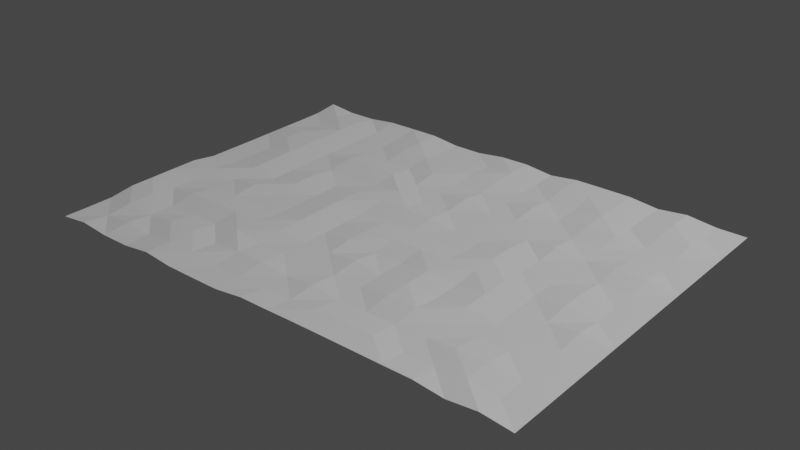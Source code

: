 # Source: SeaTris.blend  (saved by Blender 2.80.75; exported with 4.5.12 LTS)
import bpy
from mathutils import Matrix  # noqa: F401  (used for matrix-valued properties, if any)

bpy.ops.wm.read_factory_settings(use_empty=True)
scene = bpy.context.scene
scene.name = 'Scene'

# ---- collections
col_collection = bpy.data.collections.new('Collection'); scene.collection.children.link(col_collection)

# ---- world
world_world = bpy.data.worlds.new('World'); scene.world = world_world
world_world.use_nodes = True; world_world.node_tree.nodes.clear()
_N = world_world.node_tree.nodes; _L = world_world.node_tree.links
n0 = _N.new('ShaderNodeOutputWorld'); n0.name = 'World Output'; n0.location = (300, 300)
n1 = _N.new('ShaderNodeBackground'); n1.name = 'Background'; n1.location = (10, 300)
n1.inputs[0].default_value = (0.05088, 0.05088, 0.05088, 1.0)
_L.new(n1.outputs[0], n0.inputs[0])
n0.is_active_output = True
world_world.color = (0.05088, 0.05088, 0.05088)
world_world.use_sun_shadow = False
world_world.sun_shadow_jitter_overblur = 0.0

# ---- lights
light_light = bpy.data.lights.new('Light', 'POINT')
light_light.transmission_factor = 0.0
light_light.energy = 1000.0
light_light.shadow_soft_size = 0.1
light_light.shadow_maximum_resolution = 0.006
light_light.use_absolute_resolution = True

# ---- meshes
me_plane = bpy.data.meshes.new('Plane')
me_plane.from_pydata([(0.9239, 2.917e-08, 0.6673), (0.9239, 2.5e-08, 0.572), (0.9239, 2.084e-08, 0.4768), (0.9239, 1.668e-08, 0.3816), (0.9239, 1.252e-08, 0.2863), (0.9239, 8.352e-09, 0.1911), (0.9239, 4.189e-09, 0.09584), (0.9239, 2.645e-11, 0.0006051), (0.9239, -4.137e-09, -0.09463), (0.9239, -8.3e-09, -0.1899), (0.9239, -1.246e-08, -0.2851), (0.9239, -1.663e-08, -0.3803), (0.9239, -2.079e-08, -0.4756), (0.9239, -2.495e-08, -0.5708), (0.9239, -2.911e-08, -0.6661), (-0.9178, 0.001154, 0.6673), (-0.9178, 0.0005769, 0.572), (-0.9178, 0.001154, 0.4768), (-0.9178, 0.01385, 0.3816), (-0.9178, 0.01385, 0.2863), (-0.9178, 0.01442, 0.1911), (-0.9178, 0.01442, 0.09584), (-0.9178, 0.0005769, 0.0006051), (-0.9178, 0.0005769, -0.09463), (-0.9178, -8.3e-09, -0.1899), (-0.9178, 0.0005769, -0.2851), (-0.9178, 0.0005769, -0.3803), (-0.9178, 0.0005769, -0.4756), (-0.9178, 0.001731, -0.5708), (-0.9178, 0.01327, -0.6661), (-0.8094, 0.01327, 0.6673), (-0.8094, 0.001731, 0.572), (-0.8094, 0.01327, 0.4768), (-0.8094, 0.01385, 0.3816), (-0.8094, 0.001731, 0.2863), (-0.8094, 0.001154, 0.1911), (-0.8094, 0.01327, 0.09584), (-0.8094, 0.001154, 0.0006051), (-0.8094, 0.0005769, -0.09463), (-0.8094, 0.001154, -0.1899), (-0.8094, 0.01385, -0.2851), (-0.8094, 0.01385, -0.3803), (-0.8094, 0.001731, -0.4756), (-0.8094, 0.01327, -0.5708), (-0.8094, 0.001154, -0.6661), (-0.7011, 0.001731, 0.6673), (-0.7011, 0.01269, 0.572), (-0.7011, 0.001731, 0.4768), (-0.7011, 0.001154, 0.3816), (-0.7011, 0.01327, 0.2863), (-0.7011, 0.0005769, 0.1911), (-0.7011, 0.001731, 0.09584), (-0.7011, 0.01327, 0.0006051), (-0.7011, 0.01385, -0.09463), (-0.7011, 0.01385, -0.1899), (-0.7011, 0.01442, -0.2851), (-0.7011, 0.01442, -0.3803), (-0.7011, 0.01385, -0.4756), (-0.7011, 0.01385, -0.5708), (-0.7011, 0.001731, -0.6661), (-0.5928, 0.001154, 0.6673), (-0.5928, 0.001731, 0.572), (-0.5928, 0.01327, 0.4768), (-0.5928, 0.001154, 0.3816), (-0.5928, 0.01385, 0.2863), (-0.5928, 0.001154, 0.1911), (-0.5928, 0.01269, 0.09584), (-0.5928, 0.001731, 0.0006051), (-0.5928, 0.001154, -0.09463), (-0.5928, 0.0005769, -0.1899), (-0.5928, 0.001154, -0.2851), (-0.5928, 0.0005769, -0.3803), (-0.5928, 0.0005769, -0.4756), (-0.5928, 0.001154, -0.5708), (-0.5928, 0.01327, -0.6661), (-0.4844, 0.01385, 0.6673), (-0.4844, 0.01442, 0.572), (-0.4844, 0.01385, 0.4768), (-0.4844, 0.001731, 0.3816), (-0.4844, 0.01385, 0.2863), (-0.4844, 0.0005769, 0.1911), (-0.4844, 0.001154, 0.09584), (-0.4844, 0.01327, 0.0006051), (-0.4844, 0.01327, -0.09463), (-0.4844, 0.001154, -0.1899), (-0.4844, 0.01327, -0.2851), (-0.4844, 0.0005769, -0.3803), (-0.4844, 0.0005769, -0.4756), (-0.4844, 0.001154, -0.5708), (-0.4844, 0.01385, -0.6661), (-0.3761, 0.001731, 0.6673), (-0.3761, 0.01327, 0.572), (-0.3761, 0.002308, 0.4768), (-0.3761, 0.01327, 0.3816), (-0.3761, 0.01442, 0.2863), (-0.3761, 0.001154, 0.1911), (-0.3761, 0.0005769, 0.09584), (-0.3761, 0.001154, 0.0006051), (-0.3761, 0.001154, -0.09463), (-0.3761, 0.0005769, -0.1899), (-0.3761, 0.01385, -0.2851), (-0.3761, 0.001154, -0.3803), (-0.3761, 0.01385, -0.4756), (-0.3761, 0.01385, -0.5708), (-0.3761, 0.01385, -0.6661), (-0.2678, 0.000577, 0.6673), (-0.2678, 0.001154, 0.572), (-0.2678, 0.01327, 0.4768), (-0.2678, 0.001731, 0.3816), (-0.2678, 0.01385, 0.2863), (-0.2678, 0.01385, 0.1911), (-0.2678, 0.01385, 0.09584), (-0.2678, 0.01385, 0.0006051), (-0.2678, 0.01385, -0.09463), (-0.2678, 0.001731, -0.1899), (-0.2678, 0.01327, -0.2851), (-0.2678, 0.001731, -0.3803), (-0.2678, 0.01385, -0.4756), (-0.2678, 0.001154, -0.5708), (-0.2678, 0.0005769, -0.6661), (-0.1594, 0.000577, 0.6673), (-0.1594, 0.0005769, 0.572), (-0.1594, 0.01327, 0.4768), (-0.1594, 0.0005769, 0.3816), (-0.1594, 0.0005769, 0.2863), (-0.1594, 0.001154, 0.1911), (-0.1594, 0.001154, 0.09584), (-0.1594, 0.001154, 0.0006051), (-0.1594, 0.01442, -0.09463), (-0.1594, 0.01327, -0.1899), (-0.1594, 0.001731, -0.2851), (-0.1594, 0.01327, -0.3803), (-0.1594, 0.01442, -0.4756), (-0.1594, 0.0005769, -0.5708), (-0.1594, 0.0005769, -0.6661), (-0.05111, 0.01385, 0.6673), (-0.05111, 0.0005769, 0.572), (-0.05111, 0.001154, 0.4768), (-0.05111, 1.668e-08, 0.3816), (-0.05111, 0.001154, 0.2863), (-0.05111, 0.01327, 0.1911), (-0.05111, 0.01385, 0.09584), (-0.05111, 0.001154, 0.0006051), (-0.05111, 0.01385, -0.09463), (-0.05111, 0.001154, -0.1899), (-0.05111, 0.0005769, -0.2851), (-0.05111, 0.001154, -0.3803), (-0.05111, 0.01385, -0.4756), (-0.05111, 0.001731, -0.5708), (-0.05111, 0.01327, -0.6661), (0.05722, 0.01385, 0.6673), (0.05722, 0.001731, 0.572), (0.05722, 0.01269, 0.4768), (0.05722, 0.001154, 0.3816), (0.05722, 0.01269, 0.2863), (0.05722, 0.001731, 0.1911), (0.05722, 0.01385, 0.09584), (0.05722, 0.001154, 0.0006051), (0.05722, 0.01327, -0.09463), (0.05722, 0.001154, -0.1899), (0.05722, 0.01269, -0.2851), (0.05722, 0.001154, -0.3803), (0.05722, 0.01385, -0.4756), (0.05722, 0.01385, -0.5708), (0.05722, 0.01442, -0.6661), (0.1656, 0.015, 0.6673), (0.1656, 0.01385, 0.572), (0.1656, 0.001154, 0.4768), (0.1656, 0.0005769, 0.3816), (0.1656, 0.001154, 0.2863), (0.1656, 0.001154, 0.1911), (0.1656, 0.01385, 0.09584), (0.1656, 0.0005769, 0.0006051), (0.1656, 0.0005769, -0.09463), (0.1656, -8.3e-09, -0.1899), (0.1656, 0.0005769, -0.2851), (0.1656, 0.0005769, -0.3803), (0.1656, 0.0005769, -0.4756), (0.1656, 0.001154, -0.5708), (0.1656, 0.001731, -0.6661), (0.2739, 0.015, 0.6673), (0.2739, 0.01442, 0.572), (0.2739, 0.001154, 0.4768), (0.2739, 0.01385, 0.3816), (0.2739, 0.01385, 0.2863), (0.2739, 0.01385, 0.1911), (0.2739, 0.01442, 0.09584), (0.2739, 0.001154, 0.0006051), (0.2739, 0.0005769, -0.09463), (0.2739, -8.3e-09, -0.1899), (0.2739, 0.0005769, -0.2851), (0.2739, 0.01269, -0.3803), (0.2739, 0.001154, -0.4756), (0.2739, 0.01385, -0.5708), (0.2739, 0.01442, -0.6661), (0.3822, 0.01442, 0.6673), (0.3822, 0.01385, 0.572), (0.3822, 0.001154, 0.4768), (0.3822, 0.01327, 0.3816), (0.3822, 0.001731, 0.2863), (0.3822, 0.001731, 0.1911), (0.3822, 0.01442, 0.09584), (0.3822, 0.01385, 0.0006051), (0.3822, 0.01327, -0.09463), (0.3822, 0.001154, -0.1899), (0.3822, -1.246e-08, -0.2851), (0.3822, 0.001154, -0.3803), (0.3822, 0.001154, -0.4756), (0.3822, 0.01442, -0.5708), (0.3822, 0.01442, -0.6661), (0.4906, 0.01385, 0.6673), (0.4906, 0.001154, 0.572), (0.4906, 0.0005769, 0.4768), (0.4906, 0.001154, 0.3816), (0.4906, 0.01327, 0.2863), (0.4906, 0.01385, 0.1911), (0.4906, 0.01385, 0.09584), (0.4906, 0.001154, 0.0006051), (0.4906, 0.001154, -0.09463), (0.4906, 0.01269, -0.1899), (0.4906, 0.001154, -0.2851), (0.4906, 0.01385, -0.3803), (0.4906, 0.01385, -0.4756), (0.4906, 0.01442, -0.5708), (0.4906, 0.01385, -0.6661), (0.5989, 0.01385, 0.6673), (0.5989, 0.001731, 0.572), (0.5989, 0.01327, 0.4768), (0.5989, 0.0005769, 0.3816), (0.5989, 0.0005769, 0.2863), (0.5989, 0.0005769, 0.1911), (0.5989, 0.001154, 0.09584), (0.5989, 0.0005769, 0.0006051), (0.5989, -4.137e-09, -0.09463), (0.5989, 0.001154, -0.1899), (0.5989, 0.0005769, -0.2851), (0.5989, 0.01327, -0.3803), (0.5989, 0.001731, -0.4756), (0.5989, 0.001154, -0.5708), (0.5989, 0.001731, -0.6661), (0.7072, 0.001731, 0.6673), (0.7072, 0.01327, 0.572), (0.7072, 0.01385, 0.4768), (0.7072, 0.0005769, 0.3816), (0.7072, 1.252e-08, 0.2863), (0.7072, 0.001154, 0.1911), (0.7072, 0.01327, 0.09584), (0.7072, 0.01327, 0.0006051), (0.7072, 0.001154, -0.09463), (0.7072, 0.01327, -0.1899), (0.7072, 0.0005769, -0.2851), (0.7072, 0.001154, -0.3803), (0.7072, 0.01385, -0.4756), (0.7072, 0.01385, -0.5708), (0.7072, 0.01327, -0.6661), (0.8156, 0.01269, 0.6673), (0.8156, 0.001154, 0.572), (0.8156, 0.0005769, 0.4768), (0.8156, 1.668e-08, 0.3816), (0.8156, 0.0005769, 0.2863), (0.8156, 0.01269, 0.1911), (0.8156, 0.001154, 0.09584), (0.8156, 0.0005769, 0.0006051), (0.8156, 0.0005769, -0.09463), (0.8156, 0.01327, -0.1899), (0.8156, 0.0005769, -0.2851), (0.8156, 0.0005769, -0.3803), (0.8156, 0.01327, -0.4756), (0.8156, 0.001154, -0.5708), (0.8156, 0.0005769, -0.6661)], [], [(255, 241, 240), (256, 242, 241), (257, 243, 242), (258, 244, 243), (259, 245, 244), (245, 261, 246), (261, 247, 246), (262, 248, 247), (248, 264, 249), (264, 250, 249), (250, 266, 251), (251, 267, 252), (267, 253, 252), (268, 254, 253), (240, 226, 225), (241, 227, 226), (227, 243, 228), (243, 229, 228), (244, 230, 229), (245, 231, 230), (231, 247, 232), (232, 248, 233), (248, 234, 233), (234, 250, 235), (235, 251, 236), (251, 237, 236), (237, 253, 238), (238, 254, 239), (210, 226, 211), (226, 212, 211), (212, 228, 213), (213, 229, 214), (214, 230, 215), (215, 231, 216), (231, 217, 216), (232, 218, 217), (218, 234, 219), (234, 220, 219), (220, 236, 221), (236, 222, 221), (237, 223, 222), (238, 224, 223), (210, 196, 195), (211, 197, 196), (197, 213, 198), (198, 214, 199), (214, 200, 199), (215, 201, 200), (216, 202, 201), (217, 203, 202), (218, 204, 203), (204, 220, 205), (220, 206, 205), (221, 207, 206), (222, 208, 207), (223, 209, 208), (195, 181, 180), (196, 182, 181), (182, 198, 183), (198, 184, 183), (199, 185, 184), (185, 201, 186), (186, 202, 187), (187, 203, 188), (188, 204, 189), (189, 205, 190), (190, 206, 191), (206, 192, 191), (207, 193, 192), (208, 194, 193), (165, 181, 166), (166, 182, 167), (182, 168, 167), (183, 169, 168), (184, 170, 169), (185, 171, 170), (171, 187, 172), (172, 188, 173), (188, 174, 173), (189, 175, 174), (190, 176, 175), (176, 192, 177), (192, 178, 177), (193, 179, 178), (150, 166, 151), (151, 167, 152), (167, 153, 152), (153, 169, 154), (169, 155, 154), (155, 171, 156), (171, 157, 156), (157, 173, 158), (173, 159, 158), (159, 175, 160), (175, 161, 160), (161, 177, 162), (162, 178, 163), (163, 179, 164), (135, 151, 136), (151, 137, 136), (137, 153, 138), (153, 139, 138), (139, 155, 140), (140, 156, 141), (141, 157, 142), (142, 158, 143), (158, 144, 143), (159, 145, 144), (145, 161, 146), (161, 147, 146), (147, 163, 148), (163, 149, 148), (120, 136, 121), (121, 137, 122), (137, 123, 122), (138, 124, 123), (139, 125, 124), (140, 126, 125), (126, 142, 127), (127, 143, 128), (143, 129, 128), (144, 130, 129), (130, 146, 131), (131, 147, 132), (132, 148, 133), (148, 134, 133), (105, 121, 106), (106, 122, 107), (122, 108, 107), (108, 124, 109), (109, 125, 110), (125, 111, 110), (111, 127, 112), (112, 128, 113), (113, 129, 114), (129, 115, 114), (130, 116, 115), (131, 117, 116), (117, 133, 118), (133, 119, 118), (90, 106, 91), (91, 107, 92), (107, 93, 92), (93, 109, 94), (94, 110, 95), (95, 111, 96), (111, 97, 96), (97, 113, 98), (98, 114, 99), (114, 100, 99), (115, 101, 100), (116, 102, 101), (117, 103, 102), (118, 104, 103), (75, 91, 76), (91, 77, 76), (92, 78, 77), (93, 79, 78), (79, 95, 80), (95, 81, 80), (81, 97, 82), (97, 83, 82), (98, 84, 83), (84, 100, 85), (85, 101, 86), (101, 87, 86), (102, 88, 87), (103, 89, 88), (75, 61, 60), (76, 62, 61), (62, 78, 63), (78, 64, 63), (79, 65, 64), (65, 81, 66), (66, 82, 67), (67, 83, 68), (68, 84, 69), (84, 70, 69), (70, 86, 71), (71, 87, 72), (87, 73, 72), (88, 74, 73), (45, 61, 46), (61, 47, 46), (47, 63, 48), (63, 49, 48), (49, 65, 50), (65, 51, 50), (51, 67, 52), (67, 53, 52), (68, 54, 53), (54, 70, 55), (70, 56, 55), (71, 57, 56), (57, 73, 58), (73, 59, 58), (45, 31, 30), (31, 47, 32), (47, 33, 32), (48, 34, 33), (34, 50, 35), (35, 51, 36), (36, 52, 37), (52, 38, 37), (53, 39, 38), (54, 40, 39), (40, 56, 41), (41, 57, 42), (57, 43, 42), (43, 59, 44), (15, 31, 16), (31, 17, 16), (32, 18, 17), (33, 19, 18), (34, 20, 19), (20, 36, 21), (36, 22, 21), (22, 38, 23), (23, 39, 24), (39, 25, 24), (40, 26, 25), (26, 42, 27), (42, 28, 27), (43, 29, 28), (0, 256, 255), (1, 257, 256), (2, 258, 257), (258, 4, 259), (259, 5, 260), (5, 261, 260), (6, 262, 261), (7, 263, 262), (263, 9, 264), (9, 265, 264), (10, 266, 265), (266, 12, 267), (12, 268, 267), (13, 269, 268), (255, 256, 241), (256, 257, 242), (257, 258, 243), (258, 259, 244), (259, 260, 245), (245, 260, 261), (261, 262, 247), (262, 263, 248), (248, 263, 264), (264, 265, 250), (250, 265, 266), (251, 266, 267), (267, 268, 253), (268, 269, 254), (240, 241, 226), (241, 242, 227), (227, 242, 243), (243, 244, 229), (244, 245, 230), (245, 246, 231), (231, 246, 247), (232, 247, 248), (248, 249, 234), (234, 249, 250), (235, 250, 251), (251, 252, 237), (237, 252, 253), (238, 253, 254), (210, 225, 226), (226, 227, 212), (212, 227, 228), (213, 228, 229), (214, 229, 230), (215, 230, 231), (231, 232, 217), (232, 233, 218), (218, 233, 234), (234, 235, 220), (220, 235, 236), (236, 237, 222), (237, 238, 223), (238, 239, 224), (210, 211, 196), (211, 212, 197), (197, 212, 213), (198, 213, 214), (214, 215, 200), (215, 216, 201), (216, 217, 202), (217, 218, 203), (218, 219, 204), (204, 219, 220), (220, 221, 206), (221, 222, 207), (222, 223, 208), (223, 224, 209), (195, 196, 181), (196, 197, 182), (182, 197, 198), (198, 199, 184), (199, 200, 185), (185, 200, 201), (186, 201, 202), (187, 202, 203), (188, 203, 204), (189, 204, 205), (190, 205, 206), (206, 207, 192), (207, 208, 193), (208, 209, 194), (165, 180, 181), (166, 181, 182), (182, 183, 168), (183, 184, 169), (184, 185, 170), (185, 186, 171), (171, 186, 187), (172, 187, 188), (188, 189, 174), (189, 190, 175), (190, 191, 176), (176, 191, 192), (192, 193, 178), (193, 194, 179), (150, 165, 166), (151, 166, 167), (167, 168, 153), (153, 168, 169), (169, 170, 155), (155, 170, 171), (171, 172, 157), (157, 172, 173), (173, 174, 159), (159, 174, 175), (175, 176, 161), (161, 176, 177), (162, 177, 178), (163, 178, 179), (135, 150, 151), (151, 152, 137), (137, 152, 153), (153, 154, 139), (139, 154, 155), (140, 155, 156), (141, 156, 157), (142, 157, 158), (158, 159, 144), (159, 160, 145), (145, 160, 161), (161, 162, 147), (147, 162, 163), (163, 164, 149), (120, 135, 136), (121, 136, 137), (137, 138, 123), (138, 139, 124), (139, 140, 125), (140, 141, 126), (126, 141, 142), (127, 142, 143), (143, 144, 129), (144, 145, 130), (130, 145, 146), (131, 146, 147), (132, 147, 148), (148, 149, 134), (105, 120, 121), (106, 121, 122), (122, 123, 108), (108, 123, 124), (109, 124, 125), (125, 126, 111), (111, 126, 127), (112, 127, 128), (113, 128, 129), (129, 130, 115), (130, 131, 116), (131, 132, 117), (117, 132, 133), (133, 134, 119), (90, 105, 106), (91, 106, 107), (107, 108, 93), (93, 108, 109), (94, 109, 110), (95, 110, 111), (111, 112, 97), (97, 112, 113), (98, 113, 114), (114, 115, 100), (115, 116, 101), (116, 117, 102), (117, 118, 103), (118, 119, 104), (75, 90, 91), (91, 92, 77), (92, 93, 78), (93, 94, 79), (79, 94, 95), (95, 96, 81), (81, 96, 97), (97, 98, 83), (98, 99, 84), (84, 99, 100), (85, 100, 101), (101, 102, 87), (102, 103, 88), (103, 104, 89), (75, 76, 61), (76, 77, 62), (62, 77, 78), (78, 79, 64), (79, 80, 65), (65, 80, 81), (66, 81, 82), (67, 82, 83), (68, 83, 84), (84, 85, 70), (70, 85, 86), (71, 86, 87), (87, 88, 73), (88, 89, 74), (45, 60, 61), (61, 62, 47), (47, 62, 63), (63, 64, 49), (49, 64, 65), (65, 66, 51), (51, 66, 67), (67, 68, 53), (68, 69, 54), (54, 69, 70), (70, 71, 56), (71, 72, 57), (57, 72, 73), (73, 74, 59), (45, 46, 31), (31, 46, 47), (47, 48, 33), (48, 49, 34), (34, 49, 50), (35, 50, 51), (36, 51, 52), (52, 53, 38), (53, 54, 39), (54, 55, 40), (40, 55, 56), (41, 56, 57), (57, 58, 43), (43, 58, 59), (15, 30, 31), (31, 32, 17), (32, 33, 18), (33, 34, 19), (34, 35, 20), (20, 35, 36), (36, 37, 22), (22, 37, 38), (23, 38, 39), (39, 40, 25), (40, 41, 26), (26, 41, 42), (42, 43, 28), (43, 44, 29), (0, 1, 256), (1, 2, 257), (2, 3, 258), (258, 3, 4), (259, 4, 5), (5, 6, 261), (6, 7, 262), (7, 8, 263), (263, 8, 9), (9, 10, 265), (10, 11, 266), (266, 11, 12), (12, 13, 268), (13, 14, 269)])
_uv = me_plane.uv_layers.new(name='UVMap')
_uv.uv.foreach_set('vector', [0.9583, 0.1429, 0.9167, 0.1905, 0.9167, 0.1429, 0.9583, 0.1905, 0.9167, 0.2381, 0.9167, 0.1905, 0.9583, 0.2381, 0.9167, 0.2857, 0.9167, 0.2381, 0.9583, 0.2857, 0.9167, 0.3333, 0.9167, 0.2857, 0.9583, 0.3333, 0.9167, 0.381, 0.9167, 0.3333, 0.9167, 0.381, 0.9583, 0.4286, 0.9167, 0.4286, 0.9583, 0.4286, 0.9167, 0.4762, 0.9167, 0.4286, 0.9583, 0.4762, 0.9167, 0.5238, 0.9167, 0.4762, 0.9167, 0.5238, 0.9583, 0.5714, 0.9167, 0.5714, 0.9583, 0.5714, 0.9167, 0.619, 0.9167, 0.5714, 0.9167, 0.619, 0.9583, 0.6667, 0.9167, 0.6667, 0.9167, 0.6667, 0.9583, 0.7143, 0.9167, 0.7143, 0.9583, 0.7143, 0.9167, 0.7619, 0.9167, 0.7143, 0.9583, 0.7619, 0.9167, 0.8095, 0.9167, 0.7619, 0.9167, 0.1429, 0.875, 0.1905, 0.875, 0.1429, 0.9167, 0.1905, 0.875, 0.2381, 0.875, 0.1905, 0.875, 0.2381, 0.9167, 0.2857, 0.875, 0.2857, 0.9167, 0.2857, 0.875, 0.3333, 0.875, 0.2857, 0.9167, 0.3333, 0.875, 0.381, 0.875, 0.3333, 0.9167, 0.381, 0.875, 0.4286, 0.875, 0.381, 0.875, 0.4286, 0.9167, 0.4762, 0.875, 0.4762, 0.875, 0.4762, 0.9167, 0.5238, 0.875, 0.5238, 0.9167, 0.5238, 0.875, 0.5714, 0.875, 0.5238, 0.875, 0.5714, 0.9167, 0.619, 0.875, 0.619, 0.875, 0.619, 0.9167, 0.6667, 0.875, 0.6667, 0.9167, 0.6667, 0.875, 0.7143, 0.875, 0.6667, 0.875, 0.7143, 0.9167, 0.7619, 0.875, 0.7619, 0.875, 0.7619, 0.9167, 0.8095, 0.875, 0.8095, 0.8333, 0.1429, 0.875, 0.1905, 0.8333, 0.1905, 0.875, 0.1905, 0.8333, 0.2381, 0.8333, 0.1905, 0.8333, 0.2381, 0.875, 0.2857, 0.8333, 0.2857, 0.8333, 0.2857, 0.875, 0.3333, 0.8333, 0.3333, 0.8333, 0.3333, 0.875, 0.381, 0.8333, 0.381, 0.8333, 0.381, 0.875, 0.4286, 0.8333, 0.4286, 0.875, 0.4286, 0.8333, 0.4762, 0.8333, 0.4286, 0.875, 0.4762, 0.8333, 0.5238, 0.8333, 0.4762, 0.8333, 0.5238, 0.875, 0.5714, 0.8333, 0.5714, 0.875, 0.5714, 0.8333, 0.619, 0.8333, 0.5714, 0.8333, 0.619, 0.875, 0.6667, 0.8333, 0.6667, 0.875, 0.6667, 0.8333, 0.7143, 0.8333, 0.6667, 0.875, 0.7143, 0.8333, 0.7619, 0.8333, 0.7143, 0.875, 0.7619, 0.8333, 0.8095, 0.8333, 0.7619, 0.8333, 0.1429, 0.7917, 0.1905, 0.7917, 0.1429, 0.8333, 0.1905, 0.7917, 0.2381, 0.7917, 0.1905, 0.7917, 0.2381, 0.8333, 0.2857, 0.7917, 0.2857, 0.7917, 0.2857, 0.8333, 0.3333, 0.7917, 0.3333, 0.8333, 0.3333, 0.7917, 0.381, 0.7917, 0.3333, 0.8333, 0.381, 0.7917, 0.4286, 0.7917, 0.381, 0.8333, 0.4286, 0.7917, 0.4762, 0.7917, 0.4286, 0.8333, 0.4762, 0.7917, 0.5238, 0.7917, 0.4762, 0.8333, 0.5238, 0.7917, 0.5714, 0.7917, 0.5238, 0.7917, 0.5714, 0.8333, 0.619, 0.7917, 0.619, 0.8333, 0.619, 0.7917, 0.6667, 0.7917, 0.619, 0.8333, 0.6667, 0.7917, 0.7143, 0.7917, 0.6667, 0.8333, 0.7143, 0.7917, 0.7619, 0.7917, 0.7143, 0.8333, 0.7619, 0.7917, 0.8095, 0.7917, 0.7619, 0.7917, 0.1429, 0.75, 0.1905, 0.75, 0.1429, 0.7917, 0.1905, 0.75, 0.2381, 0.75, 0.1905, 0.75, 0.2381, 0.7917, 0.2857, 0.75, 0.2857, 0.7917, 0.2857, 0.75, 0.3333, 0.75, 0.2857, 0.7917, 0.3333, 0.75, 0.381, 0.75, 0.3333, 0.75, 0.381, 0.7917, 0.4286, 0.75, 0.4286, 0.75, 0.4286, 0.7917, 0.4762, 0.75, 0.4762, 0.75, 0.4762, 0.7917, 0.5238, 0.75, 0.5238, 0.75, 0.5238, 0.7917, 0.5714, 0.75, 0.5714, 0.75, 0.5714, 0.7917, 0.619, 0.75, 0.619, 0.75, 0.619, 0.7917, 0.6667, 0.75, 0.6667, 0.7917, 0.6667, 0.75, 0.7143, 0.75, 0.6667, 0.7917, 0.7143, 0.75, 0.7619, 0.75, 0.7143, 0.7917, 0.7619, 0.75, 0.8095, 0.75, 0.7619, 0.7083, 0.1429, 0.75, 0.1905, 0.7083, 0.1905, 0.7083, 0.1905, 0.75, 0.2381, 0.7083, 0.2381, 0.75, 0.2381, 0.7083, 0.2857, 0.7083, 0.2381, 0.75, 0.2857, 0.7083, 0.3333, 0.7083, 0.2857, 0.75, 0.3333, 0.7083, 0.381, 0.7083, 0.3333, 0.75, 0.381, 0.7083, 0.4286, 0.7083, 0.381, 0.7083, 0.4286, 0.75, 0.4762, 0.7083, 0.4762, 0.7083, 0.4762, 0.75, 0.5238, 0.7083, 0.5238, 0.75, 0.5238, 0.7083, 0.5714, 0.7083, 0.5238, 0.75, 0.5714, 0.7083, 0.619, 0.7083, 0.5714, 0.75, 0.619, 0.7083, 0.6667, 0.7083, 0.619, 0.7083, 0.6667, 0.75, 0.7143, 0.7083, 0.7143, 0.75, 0.7143, 0.7083, 0.7619, 0.7083, 0.7143, 0.75, 0.7619, 0.7083, 0.8095, 0.7083, 0.7619, 0.6667, 0.1429, 0.7083, 0.1905, 0.6667, 0.1905, 0.6667, 0.1905, 0.7083, 0.2381, 0.6667, 0.2381, 0.7083, 0.2381, 0.6667, 0.2857, 0.6667, 0.2381, 0.6667, 0.2857, 0.7083, 0.3333, 0.6667, 0.3333, 0.7083, 0.3333, 0.6667, 0.381, 0.6667, 0.3333, 0.6667, 0.381, 0.7083, 0.4286, 0.6667, 0.4286, 0.7083, 0.4286, 0.6667, 0.4762, 0.6667, 0.4286, 0.6667, 0.4762, 0.7083, 0.5238, 0.6667, 0.5238, 0.7083, 0.5238, 0.6667, 0.5714, 0.6667, 0.5238, 0.6667, 0.5714, 0.7083, 0.619, 0.6667, 0.619, 0.7083, 0.619, 0.6667, 0.6667, 0.6667, 0.619, 0.6667, 0.6667, 0.7083, 0.7143, 0.6667, 0.7143, 0.6667, 0.7143, 0.7083, 0.7619, 0.6667, 0.7619, 0.6667, 0.7619, 0.7083, 0.8095, 0.6667, 0.8095, 0.625, 0.1429, 0.6667, 0.1905, 0.625, 0.1905, 0.6667, 0.1905, 0.625, 0.2381, 0.625, 0.1905, 0.625, 0.2381, 0.6667, 0.2857, 0.625, 0.2857, 0.6667, 0.2857, 0.625, 0.3333, 0.625, 0.2857, 0.625, 0.3333, 0.6667, 0.381, 0.625, 0.381, 0.625, 0.381, 0.6667, 0.4286, 0.625, 0.4286, 0.625, 0.4286, 0.6667, 0.4762, 0.625, 0.4762, 0.625, 0.4762, 0.6667, 0.5238, 0.625, 0.5238, 0.6667, 0.5238, 0.625, 0.5714, 0.625, 0.5238, 0.6667, 0.5714, 0.625, 0.619, 0.625, 0.5714, 0.625, 0.619, 0.6667, 0.6667, 0.625, 0.6667, 0.6667, 0.6667, 0.625, 0.7143, 0.625, 0.6667, 0.625, 0.7143, 0.6667, 0.7619, 0.625, 0.7619, 0.6667, 0.7619, 0.625, 0.8095, 0.625, 0.7619, 0.5833, 0.1429, 0.625, 0.1905, 0.5833, 0.1905, 0.5833, 0.1905, 0.625, 0.2381, 0.5833, 0.2381, 0.625, 0.2381, 0.5833, 0.2857, 0.5833, 0.2381, 0.625, 0.2857, 0.5833, 0.3333, 0.5833, 0.2857, 0.625, 0.3333, 0.5833, 0.381, 0.5833, 0.3333, 0.625, 0.381, 0.5833, 0.4286, 0.5833, 0.381, 0.5833, 0.4286, 0.625, 0.4762, 0.5833, 0.4762, 0.5833, 0.4762, 0.625, 0.5238, 0.5833, 0.5238, 0.625, 0.5238, 0.5833, 0.5714, 0.5833, 0.5238, 0.625, 0.5714, 0.5833, 0.619, 0.5833, 0.5714, 0.5833, 0.619, 0.625, 0.6667, 0.5833, 0.6667, 0.5833, 0.6667, 0.625, 0.7143, 0.5833, 0.7143, 0.5833, 0.7143, 0.625, 0.7619, 0.5833, 0.7619, 0.625, 0.7619, 0.5833, 0.8095, 0.5833, 0.7619, 0.5417, 0.1429, 0.5833, 0.1905, 0.5417, 0.1905, 0.5417, 0.1905, 0.5833, 0.2381, 0.5417, 0.2381, 0.5833, 0.2381, 0.5417, 0.2857, 0.5417, 0.2381, 0.5417, 0.2857, 0.5833, 0.3333, 0.5417, 0.3333, 0.5417, 0.3333, 0.5833, 0.381, 0.5417, 0.381, 0.5833, 0.381, 0.5417, 0.4286, 0.5417, 0.381, 0.5417, 0.4286, 0.5833, 0.4762, 0.5417, 0.4762, 0.5417, 0.4762, 0.5833, 0.5238, 0.5417, 0.5238, 0.5417, 0.5238, 0.5833, 0.5714, 0.5417, 0.5714, 0.5833, 0.5714, 0.5417, 0.619, 0.5417, 0.5714, 0.5833, 0.619, 0.5417, 0.6667, 0.5417, 0.619, 0.5833, 0.6667, 0.5417, 0.7143, 0.5417, 0.6667, 0.5417, 0.7143, 0.5833, 0.7619, 0.5417, 0.7619, 0.5833, 0.7619, 0.5417, 0.8095, 0.5417, 0.7619, 0.5, 0.1429, 0.5417, 0.1905, 0.5, 0.1905, 0.5, 0.1905, 0.5417, 0.2381, 0.5, 0.2381, 0.5417, 0.2381, 0.5, 0.2857, 0.5, 0.2381, 0.5, 0.2857, 0.5417, 0.3333, 0.5, 0.3333, 0.5, 0.3333, 0.5417, 0.381, 0.5, 0.381, 0.5, 0.381, 0.5417, 0.4286, 0.5, 0.4286, 0.5417, 0.4286, 0.5, 0.4762, 0.5, 0.4286, 0.5, 0.4762, 0.5417, 0.5238, 0.5, 0.5238, 0.5, 0.5238, 0.5417, 0.5714, 0.5, 0.5714, 0.5417, 0.5714, 0.5, 0.619, 0.5, 0.5714, 0.5417, 0.619, 0.5, 0.6667, 0.5, 0.619, 0.5417, 0.6667, 0.5, 0.7143, 0.5, 0.6667, 0.5417, 0.7143, 0.5, 0.7619, 0.5, 0.7143, 0.5417, 0.7619, 0.5, 0.8095, 0.5, 0.7619, 0.4583, 0.1429, 0.5, 0.1905, 0.4583, 0.1905, 0.5, 0.1905, 0.4583, 0.2381, 0.4583, 0.1905, 0.5, 0.2381, 0.4583, 0.2857, 0.4583, 0.2381, 0.5, 0.2857, 0.4583, 0.3333, 0.4583, 0.2857, 0.4583, 0.3333, 0.5, 0.381, 0.4583, 0.381, 0.5, 0.381, 0.4583, 0.4286, 0.4583, 0.381, 0.4583, 0.4286, 0.5, 0.4762, 0.4583, 0.4762, 0.5, 0.4762, 0.4583, 0.5238, 0.4583, 0.4762, 0.5, 0.5238, 0.4583, 0.5714, 0.4583, 0.5238, 0.4583, 0.5714, 0.5, 0.619, 0.4583, 0.619, 0.4583, 0.619, 0.5, 0.6667, 0.4583, 0.6667, 0.5, 0.6667, 0.4583, 0.7143, 0.4583, 0.6667, 0.5, 0.7143, 0.4583, 0.7619, 0.4583, 0.7143, 0.5, 0.7619, 0.4583, 0.8095, 0.4583, 0.7619, 0.4583, 0.1429, 0.4167, 0.1905, 0.4167, 0.1429, 0.4583, 0.1905, 0.4167, 0.2381, 0.4167, 0.1905, 0.4167, 0.2381, 0.4583, 0.2857, 0.4167, 0.2857, 0.4583, 0.2857, 0.4167, 0.3333, 0.4167, 0.2857, 0.4583, 0.3333, 0.4167, 0.381, 0.4167, 0.3333, 0.4167, 0.381, 0.4583, 0.4286, 0.4167, 0.4286, 0.4167, 0.4286, 0.4583, 0.4762, 0.4167, 0.4762, 0.4167, 0.4762, 0.4583, 0.5238, 0.4167, 0.5238, 0.4167, 0.5238, 0.4583, 0.5714, 0.4167, 0.5714, 0.4583, 0.5714, 0.4167, 0.619, 0.4167, 0.5714, 0.4167, 0.619, 0.4583, 0.6667, 0.4167, 0.6667, 0.4167, 0.6667, 0.4583, 0.7143, 0.4167, 0.7143, 0.4583, 0.7143, 0.4167, 0.7619, 0.4167, 0.7143, 0.4583, 0.7619, 0.4167, 0.8095, 0.4167, 0.7619, 0.375, 0.1429, 0.4167, 0.1905, 0.375, 0.1905, 0.4167, 0.1905, 0.375, 0.2381, 0.375, 0.1905, 0.375, 0.2381, 0.4167, 0.2857, 0.375, 0.2857, 0.4167, 0.2857, 0.375, 0.3333, 0.375, 0.2857, 0.375, 0.3333, 0.4167, 0.381, 0.375, 0.381, 0.4167, 0.381, 0.375, 0.4286, 0.375, 0.381, 0.375, 0.4286, 0.4167, 0.4762, 0.375, 0.4762, 0.4167, 0.4762, 0.375, 0.5238, 0.375, 0.4762, 0.4167, 0.5238, 0.375, 0.5714, 0.375, 0.5238, 0.375, 0.5714, 0.4167, 0.619, 0.375, 0.619, 0.4167, 0.619, 0.375, 0.6667, 0.375, 0.619, 0.4167, 0.6667, 0.375, 0.7143, 0.375, 0.6667, 0.375, 0.7143, 0.4167, 0.7619, 0.375, 0.7619, 0.4167, 0.7619, 0.375, 0.8095, 0.375, 0.7619, 0.375, 0.1429, 0.3333, 0.1905, 0.3333, 0.1429, 0.3333, 0.1905, 0.375, 0.2381, 0.3333, 0.2381, 0.375, 0.2381, 0.3333, 0.2857, 0.3333, 0.2381, 0.375, 0.2857, 0.3333, 0.3333, 0.3333, 0.2857, 0.3333, 0.3333, 0.375, 0.381, 0.3333, 0.381, 0.3333, 0.381, 0.375, 0.4286, 0.3333, 0.4286, 0.3333, 0.4286, 0.375, 0.4762, 0.3333, 0.4762, 0.375, 0.4762, 0.3333, 0.5238, 0.3333, 0.4762, 0.375, 0.5238, 0.3333, 0.5714, 0.3333, 0.5238, 0.375, 0.5714, 0.3333, 0.619, 0.3333, 0.5714, 0.3333, 0.619, 0.375, 0.6667, 0.3333, 0.6667, 0.3333, 0.6667, 0.375, 0.7143, 0.3333, 0.7143, 0.375, 0.7143, 0.3333, 0.7619, 0.3333, 0.7143, 0.3333, 0.7619, 0.375, 0.8095, 0.3333, 0.8095, 0.2917, 0.1429, 0.3333, 0.1905, 0.2917, 0.1905, 0.3333, 0.1905, 0.2917, 0.2381, 0.2917, 0.1905, 0.3333, 0.2381, 0.2917, 0.2857, 0.2917, 0.2381, 0.3333, 0.2857, 0.2917, 0.3333, 0.2917, 0.2857, 0.3333, 0.3333, 0.2917, 0.381, 0.2917, 0.3333, 0.2917, 0.381, 0.3333, 0.4286, 0.2917, 0.4286, 0.3333, 0.4286, 0.2917, 0.4762, 0.2917, 0.4286, 0.2917, 0.4762, 0.3333, 0.5238, 0.2917, 0.5238, 0.2917, 0.5238, 0.3333, 0.5714, 0.2917, 0.5714, 0.3333, 0.5714, 0.2917, 0.619, 0.2917, 0.5714, 0.3333, 0.619, 0.2917, 0.6667, 0.2917, 0.619, 0.2917, 0.6667, 0.3333, 0.7143, 0.2917, 0.7143, 0.3333, 0.7143, 0.2917, 0.7619, 0.2917, 0.7143, 0.3333, 0.7619, 0.2917, 0.8095, 0.2917, 0.7619, 1.0, 0.1429, 0.9583, 0.1905, 0.9583, 0.1429, 1.0, 0.1905, 0.9583, 0.2381, 0.9583, 0.1905, 1.0, 0.2381, 0.9583, 0.2857, 0.9583, 0.2381, 0.9583, 0.2857, 1.0, 0.3333, 0.9583, 0.3333, 0.9583, 0.3333, 1.0, 0.381, 0.9583, 0.381, 1.0, 0.381, 0.9583, 0.4286, 0.9583, 0.381, 1.0, 0.4286, 0.9583, 0.4762, 0.9583, 0.4286, 1.0, 0.4762, 0.9583, 0.5238, 0.9583, 0.4762, 0.9583, 0.5238, 1.0, 0.5714, 0.9583, 0.5714, 1.0, 0.5714, 0.9583, 0.619, 0.9583, 0.5714, 1.0, 0.619, 0.9583, 0.6667, 0.9583, 0.619, 0.9583, 0.6667, 1.0, 0.7143, 0.9583, 0.7143, 1.0, 0.7143, 0.9583, 0.7619, 0.9583, 0.7143, 1.0, 0.7619, 0.9583, 0.8095, 0.9583, 0.7619, 0.9583, 0.1429, 0.9583, 0.1905, 0.9167, 0.1905, 0.9583, 0.1905, 0.9583, 0.2381, 0.9167, 0.2381, 0.9583, 0.2381, 0.9583, 0.2857, 0.9167, 0.2857, 0.9583, 0.2857, 0.9583, 0.3333, 0.9167, 0.3333, 0.9583, 0.3333, 0.9583, 0.381, 0.9167, 0.381, 0.9167, 0.381, 0.9583, 0.381, 0.9583, 0.4286, 0.9583, 0.4286, 0.9583, 0.4762, 0.9167, 0.4762, 0.9583, 0.4762, 0.9583, 0.5238, 0.9167, 0.5238, 0.9167, 0.5238, 0.9583, 0.5238, 0.9583, 0.5714, 0.9583, 0.5714, 0.9583, 0.619, 0.9167, 0.619, 0.9167, 0.619, 0.9583, 0.619, 0.9583, 0.6667, 0.9167, 0.6667, 0.9583, 0.6667, 0.9583, 0.7143, 0.9583, 0.7143, 0.9583, 0.7619, 0.9167, 0.7619, 0.9583, 0.7619, 0.9583, 0.8095, 0.9167, 0.8095, 0.9167, 0.1429, 0.9167, 0.1905, 0.875, 0.1905, 0.9167, 0.1905, 0.9167, 0.2381, 0.875, 0.2381, 0.875, 0.2381, 0.9167, 0.2381, 0.9167, 0.2857, 0.9167, 0.2857, 0.9167, 0.3333, 0.875, 0.3333, 0.9167, 0.3333, 0.9167, 0.381, 0.875, 0.381, 0.9167, 0.381, 0.9167, 0.4286, 0.875, 0.4286, 0.875, 0.4286, 0.9167, 0.4286, 0.9167, 0.4762, 0.875, 0.4762, 0.9167, 0.4762, 0.9167, 0.5238, 0.9167, 0.5238, 0.9167, 0.5714, 0.875, 0.5714, 0.875, 0.5714, 0.9167, 0.5714, 0.9167, 0.619, 0.875, 0.619, 0.9167, 0.619, 0.9167, 0.6667, 0.9167, 0.6667, 0.9167, 0.7143, 0.875, 0.7143, 0.875, 0.7143, 0.9167, 0.7143, 0.9167, 0.7619, 0.875, 0.7619, 0.9167, 0.7619, 0.9167, 0.8095, 0.8333, 0.1429, 0.875, 0.1429, 0.875, 0.1905, 0.875, 0.1905, 0.875, 0.2381, 0.8333, 0.2381, 0.8333, 0.2381, 0.875, 0.2381, 0.875, 0.2857, 0.8333, 0.2857, 0.875, 0.2857, 0.875, 0.3333, 0.8333, 0.3333, 0.875, 0.3333, 0.875, 0.381, 0.8333, 0.381, 0.875, 0.381, 0.875, 0.4286, 0.875, 0.4286, 0.875, 0.4762, 0.8333, 0.4762, 0.875, 0.4762, 0.875, 0.5238, 0.8333, 0.5238, 0.8333, 0.5238, 0.875, 0.5238, 0.875, 0.5714, 0.875, 0.5714, 0.875, 0.619, 0.8333, 0.619, 0.8333, 0.619, 0.875, 0.619, 0.875, 0.6667, 0.875, 0.6667, 0.875, 0.7143, 0.8333, 0.7143, 0.875, 0.7143, 0.875, 0.7619, 0.8333, 0.7619, 0.875, 0.7619, 0.875, 0.8095, 0.8333, 0.8095, 0.8333, 0.1429, 0.8333, 0.1905, 0.7917, 0.1905, 0.8333, 0.1905, 0.8333, 0.2381, 0.7917, 0.2381, 0.7917, 0.2381, 0.8333, 0.2381, 0.8333, 0.2857, 0.7917, 0.2857, 0.8333, 0.2857, 0.8333, 0.3333, 0.8333, 0.3333, 0.8333, 0.381, 0.7917, 0.381, 0.8333, 0.381, 0.8333, 0.4286, 0.7917, 0.4286, 0.8333, 0.4286, 0.8333, 0.4762, 0.7917, 0.4762, 0.8333, 0.4762, 0.8333, 0.5238, 0.7917, 0.5238, 0.8333, 0.5238, 0.8333, 0.5714, 0.7917, 0.5714, 0.7917, 0.5714, 0.8333, 0.5714, 0.8333, 0.619, 0.8333, 0.619, 0.8333, 0.6667, 0.7917, 0.6667, 0.8333, 0.6667, 0.8333, 0.7143, 0.7917, 0.7143, 0.8333, 0.7143, 0.8333, 0.7619, 0.7917, 0.7619, 0.8333, 0.7619, 0.8333, 0.8095, 0.7917, 0.8095, 0.7917, 0.1429, 0.7917, 0.1905, 0.75, 0.1905, 0.7917, 0.1905, 0.7917, 0.2381, 0.75, 0.2381, 0.75, 0.2381, 0.7917, 0.2381, 0.7917, 0.2857, 0.7917, 0.2857, 0.7917, 0.3333, 0.75, 0.3333, 0.7917, 0.3333, 0.7917, 0.381, 0.75, 0.381, 0.75, 0.381, 0.7917, 0.381, 0.7917, 0.4286, 0.75, 0.4286, 0.7917, 0.4286, 0.7917, 0.4762, 0.75, 0.4762, 0.7917, 0.4762, 0.7917, 0.5238, 0.75, 0.5238, 0.7917, 0.5238, 0.7917, 0.5714, 0.75, 0.5714, 0.7917, 0.5714, 0.7917, 0.619, 0.75, 0.619, 0.7917, 0.619, 0.7917, 0.6667, 0.7917, 0.6667, 0.7917, 0.7143, 0.75, 0.7143, 0.7917, 0.7143, 0.7917, 0.7619, 0.75, 0.7619, 0.7917, 0.7619, 0.7917, 0.8095, 0.75, 0.8095, 0.7083, 0.1429, 0.75, 0.1429, 0.75, 0.1905, 0.7083, 0.1905, 0.75, 0.1905, 0.75, 0.2381, 0.75, 0.2381, 0.75, 0.2857, 0.7083, 0.2857, 0.75, 0.2857, 0.75, 0.3333, 0.7083, 0.3333, 0.75, 0.3333, 0.75, 0.381, 0.7083, 0.381, 0.75, 0.381, 0.75, 0.4286, 0.7083, 0.4286, 0.7083, 0.4286, 0.75, 0.4286, 0.75, 0.4762, 0.7083, 0.4762, 0.75, 0.4762, 0.75, 0.5238, 0.75, 0.5238, 0.75, 0.5714, 0.7083, 0.5714, 0.75, 0.5714, 0.75, 0.619, 0.7083, 0.619, 0.75, 0.619, 0.75, 0.6667, 0.7083, 0.6667, 0.7083, 0.6667, 0.75, 0.6667, 0.75, 0.7143, 0.75, 0.7143, 0.75, 0.7619, 0.7083, 0.7619, 0.75, 0.7619, 0.75, 0.8095, 0.7083, 0.8095, 0.6667, 0.1429, 0.7083, 0.1429, 0.7083, 0.1905, 0.6667, 0.1905, 0.7083, 0.1905, 0.7083, 0.2381, 0.7083, 0.2381, 0.7083, 0.2857, 0.6667, 0.2857, 0.6667, 0.2857, 0.7083, 0.2857, 0.7083, 0.3333, 0.7083, 0.3333, 0.7083, 0.381, 0.6667, 0.381, 0.6667, 0.381, 0.7083, 0.381, 0.7083, 0.4286, 0.7083, 0.4286, 0.7083, 0.4762, 0.6667, 0.4762, 0.6667, 0.4762, 0.7083, 0.4762, 0.7083, 0.5238, 0.7083, 0.5238, 0.7083, 0.5714, 0.6667, 0.5714, 0.6667, 0.5714, 0.7083, 0.5714, 0.7083, 0.619, 0.7083, 0.619, 0.7083, 0.6667, 0.6667, 0.6667, 0.6667, 0.6667, 0.7083, 0.6667, 0.7083, 0.7143, 0.6667, 0.7143, 0.7083, 0.7143, 0.7083, 0.7619, 0.6667, 0.7619, 0.7083, 0.7619, 0.7083, 0.8095, 0.625, 0.1429, 0.6667, 0.1429, 0.6667, 0.1905, 0.6667, 0.1905, 0.6667, 0.2381, 0.625, 0.2381, 0.625, 0.2381, 0.6667, 0.2381, 0.6667, 0.2857, 0.6667, 0.2857, 0.6667, 0.3333, 0.625, 0.3333, 0.625, 0.3333, 0.6667, 0.3333, 0.6667, 0.381, 0.625, 0.381, 0.6667, 0.381, 0.6667, 0.4286, 0.625, 0.4286, 0.6667, 0.4286, 0.6667, 0.4762, 0.625, 0.4762, 0.6667, 0.4762, 0.6667, 0.5238, 0.6667, 0.5238, 0.6667, 0.5714, 0.625, 0.5714, 0.6667, 0.5714, 0.6667, 0.619, 0.625, 0.619, 0.625, 0.619, 0.6667, 0.619, 0.6667, 0.6667, 0.6667, 0.6667, 0.6667, 0.7143, 0.625, 0.7143, 0.625, 0.7143, 0.6667, 0.7143, 0.6667, 0.7619, 0.6667, 0.7619, 0.6667, 0.8095, 0.625, 0.8095, 0.5833, 0.1429, 0.625, 0.1429, 0.625, 0.1905, 0.5833, 0.1905, 0.625, 0.1905, 0.625, 0.2381, 0.625, 0.2381, 0.625, 0.2857, 0.5833, 0.2857, 0.625, 0.2857, 0.625, 0.3333, 0.5833, 0.3333, 0.625, 0.3333, 0.625, 0.381, 0.5833, 0.381, 0.625, 0.381, 0.625, 0.4286, 0.5833, 0.4286, 0.5833, 0.4286, 0.625, 0.4286, 0.625, 0.4762, 0.5833, 0.4762, 0.625, 0.4762, 0.625, 0.5238, 0.625, 0.5238, 0.625, 0.5714, 0.5833, 0.5714, 0.625, 0.5714, 0.625, 0.619, 0.5833, 0.619, 0.5833, 0.619, 0.625, 0.619, 0.625, 0.6667, 0.5833, 0.6667, 0.625, 0.6667, 0.625, 0.7143, 0.5833, 0.7143, 0.625, 0.7143, 0.625, 0.7619, 0.625, 0.7619, 0.625, 0.8095, 0.5833, 0.8095, 0.5417, 0.1429, 0.5833, 0.1429, 0.5833, 0.1905, 0.5417, 0.1905, 0.5833, 0.1905, 0.5833, 0.2381, 0.5833, 0.2381, 0.5833, 0.2857, 0.5417, 0.2857, 0.5417, 0.2857, 0.5833, 0.2857, 0.5833, 0.3333, 0.5417, 0.3333, 0.5833, 0.3333, 0.5833, 0.381, 0.5833, 0.381, 0.5833, 0.4286, 0.5417, 0.4286, 0.5417, 0.4286, 0.5833, 0.4286, 0.5833, 0.4762, 0.5417, 0.4762, 0.5833, 0.4762, 0.5833, 0.5238, 0.5417, 0.5238, 0.5833, 0.5238, 0.5833, 0.5714, 0.5833, 0.5714, 0.5833, 0.619, 0.5417, 0.619, 0.5833, 0.619, 0.5833, 0.6667, 0.5417, 0.6667, 0.5833, 0.6667, 0.5833, 0.7143, 0.5417, 0.7143, 0.5417, 0.7143, 0.5833, 0.7143, 0.5833, 0.7619, 0.5833, 0.7619, 0.5833, 0.8095, 0.5417, 0.8095, 0.5, 0.1429, 0.5417, 0.1429, 0.5417, 0.1905, 0.5, 0.1905, 0.5417, 0.1905, 0.5417, 0.2381, 0.5417, 0.2381, 0.5417, 0.2857, 0.5, 0.2857, 0.5, 0.2857, 0.5417, 0.2857, 0.5417, 0.3333, 0.5, 0.3333, 0.5417, 0.3333, 0.5417, 0.381, 0.5, 0.381, 0.5417, 0.381, 0.5417, 0.4286, 0.5417, 0.4286, 0.5417, 0.4762, 0.5, 0.4762, 0.5, 0.4762, 0.5417, 0.4762, 0.5417, 0.5238, 0.5, 0.5238, 0.5417, 0.5238, 0.5417, 0.5714, 0.5417, 0.5714, 0.5417, 0.619, 0.5, 0.619, 0.5417, 0.619, 0.5417, 0.6667, 0.5, 0.6667, 0.5417, 0.6667, 0.5417, 0.7143, 0.5, 0.7143, 0.5417, 0.7143, 0.5417, 0.7619, 0.5, 0.7619, 0.5417, 0.7619, 0.5417, 0.8095, 0.5, 0.8095, 0.4583, 0.1429, 0.5, 0.1429, 0.5, 0.1905, 0.5, 0.1905, 0.5, 0.2381, 0.4583, 0.2381, 0.5, 0.2381, 0.5, 0.2857, 0.4583, 0.2857, 0.5, 0.2857, 0.5, 0.3333, 0.4583, 0.3333, 0.4583, 0.3333, 0.5, 0.3333, 0.5, 0.381, 0.5, 0.381, 0.5, 0.4286, 0.4583, 0.4286, 0.4583, 0.4286, 0.5, 0.4286, 0.5, 0.4762, 0.5, 0.4762, 0.5, 0.5238, 0.4583, 0.5238, 0.5, 0.5238, 0.5, 0.5714, 0.4583, 0.5714, 0.4583, 0.5714, 0.5, 0.5714, 0.5, 0.619, 0.4583, 0.619, 0.5, 0.619, 0.5, 0.6667, 0.5, 0.6667, 0.5, 0.7143, 0.4583, 0.7143, 0.5, 0.7143, 0.5, 0.7619, 0.4583, 0.7619, 0.5, 0.7619, 0.5, 0.8095, 0.4583, 0.8095, 0.4583, 0.1429, 0.4583, 0.1905, 0.4167, 0.1905, 0.4583, 0.1905, 0.4583, 0.2381, 0.4167, 0.2381, 0.4167, 0.2381, 0.4583, 0.2381, 0.4583, 0.2857, 0.4583, 0.2857, 0.4583, 0.3333, 0.4167, 0.3333, 0.4583, 0.3333, 0.4583, 0.381, 0.4167, 0.381, 0.4167, 0.381, 0.4583, 0.381, 0.4583, 0.4286, 0.4167, 0.4286, 0.4583, 0.4286, 0.4583, 0.4762, 0.4167, 0.4762, 0.4583, 0.4762, 0.4583, 0.5238, 0.4167, 0.5238, 0.4583, 0.5238, 0.4583, 0.5714, 0.4583, 0.5714, 0.4583, 0.619, 0.4167, 0.619, 0.4167, 0.619, 0.4583, 0.619, 0.4583, 0.6667, 0.4167, 0.6667, 0.4583, 0.6667, 0.4583, 0.7143, 0.4583, 0.7143, 0.4583, 0.7619, 0.4167, 0.7619, 0.4583, 0.7619, 0.4583, 0.8095, 0.4167, 0.8095, 0.375, 0.1429, 0.4167, 0.1429, 0.4167, 0.1905, 0.4167, 0.1905, 0.4167, 0.2381, 0.375, 0.2381, 0.375, 0.2381, 0.4167, 0.2381, 0.4167, 0.2857, 0.4167, 0.2857, 0.4167, 0.3333, 0.375, 0.3333, 0.375, 0.3333, 0.4167, 0.3333, 0.4167, 0.381, 0.4167, 0.381, 0.4167, 0.4286, 0.375, 0.4286, 0.375, 0.4286, 0.4167, 0.4286, 0.4167, 0.4762, 0.4167, 0.4762, 0.4167, 0.5238, 0.375, 0.5238, 0.4167, 0.5238, 0.4167, 0.5714, 0.375, 0.5714, 0.375, 0.5714, 0.4167, 0.5714, 0.4167, 0.619, 0.4167, 0.619, 0.4167, 0.6667, 0.375, 0.6667, 0.4167, 0.6667, 0.4167, 0.7143, 0.375, 0.7143, 0.375, 0.7143, 0.4167, 0.7143, 0.4167, 0.7619, 0.4167, 0.7619, 0.4167, 0.8095, 0.375, 0.8095, 0.375, 0.1429, 0.375, 0.1905, 0.3333, 0.1905, 0.3333, 0.1905, 0.375, 0.1905, 0.375, 0.2381, 0.375, 0.2381, 0.375, 0.2857, 0.3333, 0.2857, 0.375, 0.2857, 0.375, 0.3333, 0.3333, 0.3333, 0.3333, 0.3333, 0.375, 0.3333, 0.375, 0.381, 0.3333, 0.381, 0.375, 0.381, 0.375, 0.4286, 0.3333, 0.4286, 0.375, 0.4286, 0.375, 0.4762, 0.375, 0.4762, 0.375, 0.5238, 0.3333, 0.5238, 0.375, 0.5238, 0.375, 0.5714, 0.3333, 0.5714, 0.375, 0.5714, 0.375, 0.619, 0.3333, 0.619, 0.3333, 0.619, 0.375, 0.619, 0.375, 0.6667, 0.3333, 0.6667, 0.375, 0.6667, 0.375, 0.7143, 0.375, 0.7143, 0.375, 0.7619, 0.3333, 0.7619, 0.3333, 0.7619, 0.375, 0.7619, 0.375, 0.8095, 0.2917, 0.1429, 0.3333, 0.1429, 0.3333, 0.1905, 0.3333, 0.1905, 0.3333, 0.2381, 0.2917, 0.2381, 0.3333, 0.2381, 0.3333, 0.2857, 0.2917, 0.2857, 0.3333, 0.2857, 0.3333, 0.3333, 0.2917, 0.3333, 0.3333, 0.3333, 0.3333, 0.381, 0.2917, 0.381, 0.2917, 0.381, 0.3333, 0.381, 0.3333, 0.4286, 0.3333, 0.4286, 0.3333, 0.4762, 0.2917, 0.4762, 0.2917, 0.4762, 0.3333, 0.4762, 0.3333, 0.5238, 0.2917, 0.5238, 0.3333, 0.5238, 0.3333, 0.5714, 0.3333, 0.5714, 0.3333, 0.619, 0.2917, 0.619, 0.3333, 0.619, 0.3333, 0.6667, 0.2917, 0.6667, 0.2917, 0.6667, 0.3333, 0.6667, 0.3333, 0.7143, 0.3333, 0.7143, 0.3333, 0.7619, 0.2917, 0.7619, 0.3333, 0.7619, 0.3333, 0.8095, 0.2917, 0.8095, 1.0, 0.1429, 1.0, 0.1905, 0.9583, 0.1905, 1.0, 0.1905, 1.0, 0.2381, 0.9583, 0.2381, 1.0, 0.2381, 1.0, 0.2857, 0.9583, 0.2857, 0.9583, 0.2857, 1.0, 0.2857, 1.0, 0.3333, 0.9583, 0.3333, 1.0, 0.3333, 1.0, 0.381, 1.0, 0.381, 1.0, 0.4286, 0.9583, 0.4286, 1.0, 0.4286, 1.0, 0.4762, 0.9583, 0.4762, 1.0, 0.4762, 1.0, 0.5238, 0.9583, 0.5238, 0.9583, 0.5238, 1.0, 0.5238, 1.0, 0.5714, 1.0, 0.5714, 1.0, 0.619, 0.9583, 0.619, 1.0, 0.619, 1.0, 0.6667, 0.9583, 0.6667, 0.9583, 0.6667, 1.0, 0.6667, 1.0, 0.7143, 1.0, 0.7143, 1.0, 0.7619, 0.9583, 0.7619, 1.0, 0.7619, 1.0, 0.8095, 0.9583, 0.8095])
me_plane.use_remesh_fix_poles = True
me_plane.use_remesh_preserve_attributes = False
me_plane.use_mirror_vertex_groups = False
me_plane.update()

# ---- objects
ob_light = bpy.data.objects.new('Light', light_light)
ob_plane = bpy.data.objects.new('Plane', me_plane)

# ---- transforms, parenting, visibility, modifiers, constraints
ob_light.location = (4.076, 1.005, 5.904)
ob_light.rotation_euler = (0.6503, 0.05522, 1.866)
ob_light.lock_rotations_4d = False
ob_light.empty_display_type = 'ARROWS'
ob_light.color = (0.0, 0.0, 0.0, 0.0)
ob_light.lineart.crease_threshold = 0.0
ob_plane.location = (0.0, 0.0, 0.0)
ob_plane.rotation_euler = (1.571, -0.0, 0.0)
ob_plane.lineart.crease_threshold = 0.0

# ---- collection membership
col_collection.objects.link(ob_light)
col_collection.objects.link(ob_plane)

# ---- scene / render settings (as saved in the file)
scene.frame_start = 1; scene.frame_end = 250; scene.frame_set(1)
scene.render.engine = 'BLENDER_EEVEE_NEXT'
scene.cycles.use_denoising = False
scene.cycles.samples = 128
scene.cycles.sampling_pattern = 'TABULATED_SOBOL'
scene.cycles.use_adaptive_sampling = False
scene.cycles.use_light_tree = False
scene.view_settings.view_transform = 'Filmic'
bpy.context.view_layer.update()

# ---- added for rendering (the .blend has no active camera): camera
cam_auto = bpy.data.cameras.new('AutoCamera')
cam_auto.lens = 50.0
cam_auto.sensor_width = 36.0
cam_auto.clip_end = 1000.0
ob_auto_camera = bpy.data.objects.new('AutoCamera', cam_auto)
scene.collection.objects.link(ob_auto_camera)
ob_auto_camera.location = (2.10674, -2.52503, 1.69045)
ob_auto_camera.rotation_euler = (1.09748, -7.21219e-08, 0.694738)
scene.camera = ob_auto_camera
bpy.context.view_layer.update()
